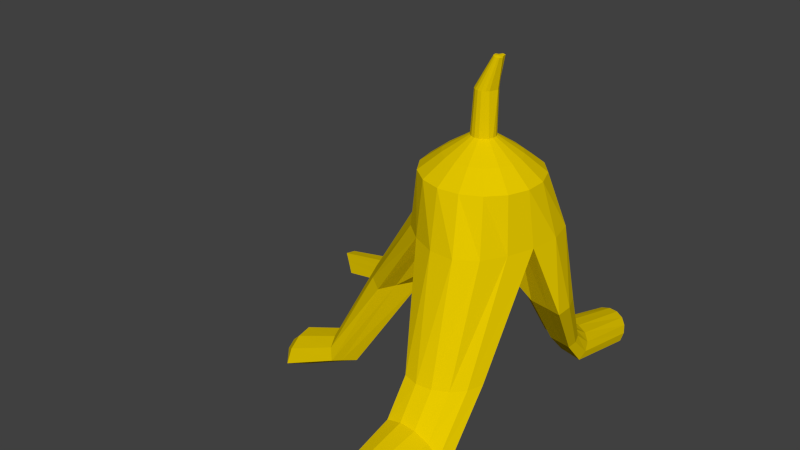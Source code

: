 # Source: Banana.blend  (saved by Blender 2.78.0; exported with 4.5.12 LTS)
import bpy
from mathutils import Matrix  # noqa: F401  (used for matrix-valued properties, if any)

bpy.ops.wm.read_factory_settings(use_empty=True)
scene = bpy.context.scene
scene.name = 'Scene'

# ---- collections
col_collection_1 = bpy.data.collections.new('Collection 1'); scene.collection.children.link(col_collection_1)

# ---- materials (node trees are filled in below, after node groups)
mat_banana = bpy.data.materials.new('Banana')
mat_banana.alpha_threshold = 0.0
mat_banana.use_transparent_shadow = False
mat_banana.diffuse_color = (0.8, 0.5869, 0.0, 1.0)
mat_banana.roughness = 0.5
mat_banana.specular_intensity = 0.0
mat_banana.line_color = (0.0, 0.0, 0.0, 1.0)
mat_material = bpy.data.materials.new('Material')
mat_material.alpha_threshold = 0.0
mat_material.use_transparent_shadow = False
mat_material.roughness = 0.5
mat_material.line_color = (0.0, 0.0, 0.0, 1.0)

# ---- material node trees

# ---- world
world_world = bpy.data.worlds.new('World'); scene.world = world_world
world_world.color = (0.05088, 0.05088, 0.05088)
world_world.use_sun_shadow = False
world_world.sun_shadow_jitter_overblur = 0.0
world_world.cycles.sampling_method = 'NONE'
world_world.cycles.sample_map_resolution = 256

# ---- meshes
me_sphere = bpy.data.meshes.new('Sphere')
me_sphere.from_pydata([(-0.5724, -9.839e-09, 0.874), (-0.8253, -0.2452, -1.332), (-0.1721, 0.06665, 1.129), (-0.5337, 0.2068, 0.874), (-0.8351, 0.3235, 0.6214), (-1.158, 0.4795, -0.1796), (-0.2691, 0.1071, -0.6156), (-0.2134, 0.1873, -0.6164), (-0.1364, 0.1243, 1.129), (-0.423, 0.3856, 0.874), (-0.6618, 0.6033, 0.6214), (-0.8962, 0.7468, -0.1922), (-0.1258, 0.2407, -0.6181), (-0.0245, 0.2636, -0.6193), (0.07838, 0.2571, -0.6176), (-0.08224, 0.1652, 1.129), (-0.2551, 0.5124, 0.874), (-0.3992, 0.8016, 0.6214), (-0.4869, 0.8995, -0.2135), (0.173, 0.2175, -0.6151), (0.2419, 0.1473, -0.614), (-0.01702, 0.1837, 1.129), (-0.05281, 0.5699, 0.874), (-0.08263, 0.8917, 0.6214), (-0.08996, 0.9708, -0.2225), (0.2735, 0.05509, -0.6151), (0.2661, -0.04606, -0.6175), (0.05049, 0.1775, 1.129), (0.1566, 0.5505, 0.874), (0.2451, 0.8613, 0.6214), (0.3065, 0.9566, -0.2099), (0.2287, -0.1456, -0.6182), (0.1675, -0.226, -0.6167), (0.1112, 0.1472, 1.129), (0.3449, 0.4568, 0.874), (0.5397, 0.7147, 0.6214), (0.7209, 0.8414, -0.1803), (0.08262, -0.2731, -0.6161), (-0.01618, -0.2782, -0.6167), (0.1311, 0.008071, 2.281), (0.1569, 0.09713, 1.129), (0.4866, 0.3013, 0.874), (0.7614, 0.4714, 0.6214), (1.018, 0.6029, -0.1628), (-0.1142, -0.2433, -0.6183), (-0.1956, -0.1782, -0.6193), (0.1814, 0.0339, 1.129), (0.5626, 0.1052, 0.874), (0.8803, 0.1646, 0.6214), (1.092, 0.2425, -0.1803), (-0.2544, -0.09141, -0.6181), (-0.2824, 0.00925, -0.6164), (0.1814, -0.0339, 1.129), (0.5626, -0.1052, 0.874), (0.8803, -0.1646, 0.6214), (0.998, -0.1603, -0.2099), (-0.847, 0.07989, -0.1956), (-0.949, 0.7697, -1.21), (0.1569, -0.09713, 1.129), (0.4866, -0.3013, 0.874), (0.7614, -0.4714, 0.6214), (0.8527, -0.5568, -0.2146), (-1.612, 1.026, -1.2), (-0.2773, -0.6748, -0.2123), (0.1112, -0.1472, 1.129), (0.3449, -0.4568, 0.874), (0.5397, -0.7147, 0.6214), (0.6675, -0.9243, -0.196), (0.05049, -0.1775, 1.129), (0.1566, -0.5505, 0.874), (0.2451, -0.8613, 0.6214), (0.3799, -1.145, -0.185), (-0.01702, -0.1837, 1.129), (-0.05281, -0.5699, 0.874), (-0.08263, -0.8917, 0.6214), (-0.01002, -1.117, -0.196), (0.7312, -0.1038, -0.2061), (0.3036, -1.246, -1.885), (-0.08224, -0.1652, 1.129), (-0.2551, -0.5124, 0.874), (-0.3992, -0.8016, 0.6214), (-0.4108, -0.9163, -0.2146), (0.37, -1.239, -1.885), (0.4297, -1.21, -1.885), (-0.1364, -0.1243, 1.129), (-0.423, -0.3856, 0.874), (-0.6618, -0.6033, 0.6214), (-0.7205, -0.6568, -0.2225), (0.4745, -1.16, -1.884), (0.4985, -1.098, -1.883), (-0.1721, -0.06665, 1.129), (-0.5337, -0.2068, 0.874), (-0.8351, -0.3235, 0.6214), (-0.9614, -0.3254, -0.2135), (-0.3755, 0.6532, -0.2109), (0.5187, 0.5268, -1.328), (-0.1845, -6.84e-09, 1.129), (-0.8955, 2.861e-08, 0.6214), (-1.151, 0.09001, -0.1922), (0.4481, 0.5067, -1.328), (-0.9028, -0.1866, -1.332), (-0.9539, -0.104, -1.332), (-0.9718, -0.008547, -1.332), (-1.399, -0.008547, -1.321), (-2.512, -0.9769, -3.08), (-2.501, -1.016, -3.131), (-1.015, -0.6272, -1.321), (-1.142, -0.8813, -1.321), (-1.428, -0.6654, -1.321), (-1.617, -0.3607, -1.321), (-1.682, -0.008547, -1.321), (-0.8979, 0.8523, -1.21), (-1.423, 1.331, -1.2), (-0.8204, 0.9108, -1.21), (-1.137, 1.547, -1.2), (-0.9669, 0.6742, -1.21), (-1.394, 0.6742, -1.2), (-1.011, 1.293, -1.2), (-3.324, 1.015, -2.235), (-1.677, 0.6742, -1.2), (-3.238, 0.8821, -2.565), (0.5917, 0.52, -1.328), (0.2087, 0.9873, -1.32), (0.6575, 0.4873, -1.328), (0.7069, 0.433, -1.328), (0.4691, 1.061, -1.32), (0.7334, 0.3646, -1.328), (0.7334, 0.2912, -1.328), (0.7387, 1.036, -1.32), (0.981, 0.9157, -1.32), (1.163, 0.7157, -1.32), (1.261, 0.4632, -1.32), (1.261, 0.1925, -1.32), (1.05, 0.2319, -1.32), (0.6977, 1.333, -2.553), (0.3912, 1.648, -2.422), (0.6528, 1.354, -2.545), (0.5547, 1.345, -2.548), (0.6029, 1.358, -2.543), (0.3043, 0.7953, -1.32), (0.2394, -1.228, -1.884), (0.9783, -1.187, -1.88), (0.8899, -1.416, -1.884), (0.1093, -1.49, -1.882), (0.7245, -1.598, -1.887), (0.4766, -3.646, -2.864), (0.4506, -3.65, -2.835), (0.5044, -1.709, -1.888), (0.4159, -3.652, -2.818), (0.3773, -3.652, -2.814), (0.2595, -1.732, -1.887), (0.7867, -1.151, -1.878), (0.02277, -1.665, -1.885), (0.3034, -2.004, -2.826), (0.3698, -2.003, -2.832), (0.4295, -2.0, -2.862), (0.4743, -1.994, -2.911), (0.4983, -1.986, -2.973), (0.2392, -2.001, -2.844), (0.9781, -1.993, -2.884), (0.8897, -2.021, -2.656), (0.1092, -2.026, -2.582), (0.7243, -2.043, -2.475), (0.5043, -2.055, -2.366), (0.2593, -2.057, -2.343), (0.7865, -1.987, -2.919), (0.02259, -2.047, -2.409), (0.4906, -3.642, -2.9), (0.34, -3.651, -2.825), (0.7695, -3.646, -2.848), (0.718, -3.662, -2.716), (0.2643, -3.665, -2.673), (0.6219, -3.675, -2.611), (0.3619, -3.813, -2.646), (0.4628, -3.813, -2.655), (0.494, -3.682, -2.547), (0.5535, -3.807, -2.7), (0.6216, -3.798, -2.775), (0.3516, -3.683, -2.534), (0.6581, -3.642, -2.869), (0.214, -3.677, -2.572), (0.6012, 1.033, -2.232), (0.553, 1.019, -2.232), (0.6512, 1.028, -2.232), (0.3895, 1.347, -2.227), (0.6961, 1.006, -2.232), (0.7299, 0.9688, -2.232), (0.5674, 1.398, -2.227), (0.748, 0.922, -2.232), (0.748, 0.8719, -2.232), (0.7516, 1.381, -2.227), (0.9171, 1.299, -2.227), (1.042, 1.162, -2.227), (1.109, 0.9894, -2.227), (1.109, 0.8045, -2.227), (0.9645, 0.8314, -2.227), (0.6456, 2.713, -2.918), (0.6093, 2.706, -2.925), (0.6061, 2.795, -2.971), (0.4862, 2.881, -2.75), (0.6399, 2.783, -2.983), (0.4548, 1.216, -2.227), (0.7315, 1.298, -2.567), (0.5691, 1.696, -2.404), (0.7496, 1.255, -2.584), (0.7496, 1.208, -2.602), (0.7532, 1.68, -2.41), (0.9188, 1.603, -2.44), (1.043, 1.476, -2.491), (1.11, 1.316, -2.554), (1.11, 1.144, -2.622), (0.9662, 1.169, -2.612), (0.4565, 1.526, -2.471), (0.7425, 2.679, -2.951), (0.6201, 2.908, -2.724), (0.7561, 2.653, -2.975), (0.7561, 2.626, -3.002), (0.7588, 2.899, -2.733), (0.8835, 2.855, -2.776), (0.9773, 2.78, -2.847), (1.028, 2.687, -2.937), (1.028, 2.587, -3.034), (0.9191, 2.601, -3.02), (0.9191, 2.672, -2.951), (0.8064, 2.823, -2.939), (0.7399, 2.875, -2.888), (0.7286, 2.823, -2.806), (0.6303, 2.829, -2.8), (0.5354, 2.81, -2.819), (-2.074, 0.8521, -2.378), (-2.336, 1.016, -2.046), (-2.053, 0.9047, -2.403), (-2.26, 1.21, -2.139), (-2.022, 0.9421, -2.441), (-2.145, 1.348, -2.281), (-2.081, 0.7912, -2.369), (-2.248, 0.7912, -2.154), (-2.094, 1.186, -2.343), (-2.363, 0.7912, -2.014), (-3.231, 0.9247, -2.591), (-3.298, 1.172, -2.328), (-3.22, 0.9549, -2.629), (-3.259, 1.283, -2.47), (-3.24, 0.8328, -2.557), (-3.294, 0.8328, -2.343), (-3.382, 1.152, -2.533), (-3.41, 1.073, -2.433), (-3.333, 0.8328, -2.202), (-3.429, 0.9616, -2.366), (-1.466, -1.015, -2.62), (-1.503, -0.9786, -2.59), (-1.527, -0.9279, -2.57), (-1.536, -0.8692, -2.563), (-1.735, -0.8692, -2.392), (-1.553, -1.249, -2.541), (-1.613, -1.405, -2.492), (-1.749, -1.273, -2.381), (-1.838, -1.086, -2.308), (-1.87, -0.8692, -2.282), (-2.519, -0.9223, -3.047), (-2.521, -0.8592, -3.036), (-2.575, -0.8592, -2.759), (-2.79, -1.024, -2.789), (-2.771, -1.167, -2.875), (-2.521, -1.268, -3.006), (-2.539, -1.436, -2.925), (-2.579, -1.293, -2.74), (-2.605, -1.092, -2.618), (-2.615, -0.8592, -2.576), (-0.1526, 0.0636, 1.792), (-0.1185, 0.1186, 1.792), (-0.06688, 0.1576, 1.792), (-0.004653, 0.1753, 1.792), (0.05977, 0.1693, 1.792), (0.1177, 0.1405, 1.792), (0.1613, 0.09268, 1.792), (0.1846, 0.03235, 1.792), (0.1564, -0.04207, 1.793), (0.1367, -0.09304, 1.793), (0.09985, -0.1334, 1.793), (0.05093, -0.1578, 1.793), (-0.003498, -0.1628, 1.793), (-0.05607, -0.1479, 1.793), (-0.09969, -0.1149, 1.793), (-0.1285, -0.06847, 1.793), (-0.1385, -0.01475, 1.793), (0.1444, 0.02994, 2.278), (0.1646, 0.04544, 2.274), (0.1848, 0.1091, 2.27), (0.2282, 0.105, 2.262), (0.2368, 0.03864, 2.261), (0.1972, -0.02307, 2.282), (0.2539, 0.01963, 2.258), (0.263, -0.00435, 2.257), (0.252, -0.03393, 2.259), (0.2443, -0.05419, 2.26), (0.2299, -0.07025, 2.263), (0.2107, -0.07993, 2.266), (0.1895, -0.08194, 2.27), (0.1689, -0.07599, 2.274), (0.1518, -0.0629, 2.277), (0.1406, -0.04443, 2.279), (0.1367, -0.02307, 2.28)], [], [(113, 111, 231, 233), (57, 115, 235, 229), (5, 4, 10, 11), (4, 3, 9, 10), (3, 2, 8, 9), (45, 44, 1, 100), (50, 45, 100, 101), (11, 10, 17, 18), (10, 9, 16, 17), (9, 8, 15, 16), (14, 13, 95, 121), (12, 7, 111, 113), (18, 17, 23, 24), (17, 16, 22, 23), (16, 15, 21, 22), (51, 50, 101, 102), (32, 31, 88, 83), (24, 23, 29, 30), (23, 22, 28, 29), (22, 21, 27, 28), (38, 37, 82, 77), (49, 55, 132, 131), (30, 29, 35, 36), (29, 28, 34, 35), (28, 27, 33, 34), (6, 7, 12, 13, 14, 19, 20, 25, 26, 31, 32, 37, 38, 44, 45, 50, 51), (81, 63, 143, 152), (36, 35, 42, 43), (35, 34, 41, 42), (34, 33, 40, 41), (63, 81, 107, 106), (6, 51, 115, 57), (43, 42, 48, 49), (42, 41, 47, 48), (41, 40, 46, 47), (76, 55, 141, 151), (98, 56, 103, 110), (49, 48, 54, 55), (48, 47, 53, 54), (47, 46, 52, 53), (55, 61, 142, 141), (61, 67, 144, 142), (55, 54, 60, 61), (54, 53, 59, 60), (53, 52, 58, 59), (67, 71, 147, 144), (71, 75, 150, 147), (61, 60, 66, 67), (60, 59, 65, 66), (59, 58, 64, 65), (43, 49, 131, 130), (36, 43, 130, 129), (67, 66, 70, 71), (66, 65, 69, 70), (65, 64, 68, 69), (81, 87, 108, 107), (76, 26, 127, 133), (71, 70, 74, 75), (70, 69, 73, 74), (69, 68, 72, 73), (25, 20, 124, 126), (13, 12, 99, 95), (75, 74, 80, 81), (74, 73, 79, 80), (73, 72, 78, 79), (56, 98, 119, 116), (20, 19, 123, 124), (81, 80, 86, 87), (80, 79, 85, 86), (79, 78, 84, 85), (18, 94, 117, 114), (98, 5, 62, 119), (87, 86, 92, 93), (86, 85, 91, 92), (85, 84, 90, 91), (93, 92, 97, 98), (56, 51, 102, 103), (116, 119, 238, 236), (114, 117, 237, 234), (98, 97, 4, 5), (97, 0, 3, 4), (0, 96, 2, 3), (90, 84, 283, 284), (44, 63, 106, 1), (84, 78, 282, 283), (100, 1, 249, 250), (78, 72, 281, 282), (109, 110, 258, 257), (72, 68, 280, 281), (103, 102, 252, 253), (68, 64, 279, 280), (110, 103, 253, 258), (64, 58, 278, 279), (1, 106, 254, 249), (58, 52, 277, 278), (94, 12, 113, 117), (52, 46, 276, 277), (12, 94, 139, 99), (46, 40, 275, 276), (30, 36, 129, 128), (40, 33, 274, 275), (75, 81, 152, 150), (2, 96, 285, 269), (87, 93, 109, 108), (33, 27, 273, 274), (24, 30, 128, 125), (27, 21, 272, 273), (18, 24, 125, 122), (21, 15, 271, 272), (26, 76, 151, 89), (15, 8, 270, 271), (93, 98, 110, 109), (8, 2, 269, 270), (108, 109, 257, 256), (119, 62, 230, 238), (117, 113, 233, 237), (92, 91, 0, 97), (91, 90, 96, 0), (96, 90, 284, 285), (51, 56, 116, 115), (7, 6, 57, 111), (11, 18, 114, 112), (5, 11, 112, 62), (122, 125, 187, 184), (132, 133, 195, 194), (121, 95, 181, 183), (99, 139, 201, 182), (126, 124, 186, 188), (127, 126, 188, 189), (133, 127, 189, 195), (129, 130, 192, 191), (131, 132, 194, 193), (123, 121, 183, 185), (95, 99, 182, 181), (125, 128, 190, 187), (26, 25, 126, 127), (55, 76, 133, 132), (94, 18, 122, 139), (19, 14, 121, 123), (83, 88, 156, 155), (77, 82, 154, 153), (152, 143, 161, 166), (151, 141, 159, 165), (141, 142, 160, 159), (142, 144, 162, 160), (144, 147, 163, 162), (147, 150, 164, 163), (150, 152, 166, 164), (89, 151, 165, 157), (37, 32, 83, 82), (44, 38, 77, 140), (31, 26, 89, 88), (63, 44, 140, 143), (155, 156, 145, 146), (153, 154, 148, 149), (166, 161, 171, 180), (165, 159, 169, 179), (159, 160, 170, 169), (160, 162, 172, 170), (162, 163, 175, 172), (163, 164, 178, 175), (164, 166, 180, 178), (157, 165, 179, 167), (82, 83, 155, 154), (140, 77, 153, 158), (88, 89, 157, 156), (143, 140, 158, 161), (177, 176, 146, 145), (179, 177, 145, 167), (173, 171, 168, 149), (178, 180, 171, 173), (172, 175, 174, 176), (175, 178, 173, 174), (169, 170, 177, 179), (170, 172, 176, 177), (176, 174, 148, 146), (174, 173, 149, 148), (154, 155, 146, 148), (158, 153, 149, 168), (156, 157, 167, 145), (161, 158, 168, 171), (201, 184, 135, 212), (186, 185, 134, 202), (190, 191, 207, 206), (192, 193, 209, 208), (184, 187, 203, 135), (194, 195, 211, 210), (183, 181, 138, 136), (182, 201, 212, 137), (188, 186, 202, 204), (189, 188, 204, 205), (195, 189, 205, 211), (191, 192, 208, 207), (130, 131, 193, 192), (128, 129, 191, 190), (124, 123, 185, 186), (139, 122, 184, 201), (204, 202, 213, 215), (205, 204, 215, 216), (211, 205, 216, 222), (207, 208, 219, 218), (209, 210, 221, 220), (134, 136, 198, 200), (138, 137, 197, 196), (203, 206, 217, 214), (212, 135, 199, 228), (202, 134, 200, 213), (206, 207, 218, 217), (208, 209, 220, 219), (187, 190, 206, 203), (181, 182, 137, 138), (185, 183, 136, 134), (193, 194, 210, 209), (225, 224, 213, 200), (226, 225, 200, 198), (219, 220, 223, 224), (220, 221, 222, 223), (218, 219, 224, 225), (214, 217, 226, 227), (217, 218, 225, 226), (199, 214, 227, 228), (228, 227, 196, 197), (224, 223, 215, 213), (227, 226, 198, 196), (223, 222, 216, 215), (137, 212, 228, 197), (136, 138, 196, 198), (210, 211, 222, 221), (135, 203, 214, 199), (233, 231, 239, 241), (229, 235, 243, 120), (236, 238, 247, 244), (234, 237, 245, 242), (238, 230, 118, 247), (237, 233, 241, 245), (115, 116, 236, 235), (111, 57, 229, 231), (112, 114, 234, 232), (62, 112, 232, 230), (246, 245, 241, 239), (247, 118, 248, 244), (244, 248, 120, 243), (248, 246, 239, 120), (240, 242, 245, 246), (118, 240, 246, 248), (235, 236, 244, 243), (231, 229, 120, 239), (232, 234, 242, 240), (230, 232, 240, 118), (250, 249, 105, 104), (257, 258, 268, 267), (253, 252, 260, 261), (258, 253, 261, 268), (249, 254, 264, 105), (256, 257, 267, 266), (101, 100, 250, 251), (102, 101, 251, 252), (106, 107, 255, 254), (107, 108, 256, 255), (262, 261, 260, 259), (267, 268, 261, 262), (265, 266, 263, 264), (266, 267, 262, 263), (264, 263, 104, 105), (263, 262, 259, 104), (251, 250, 104, 259), (252, 251, 259, 260), (254, 255, 265, 264), (255, 256, 266, 265), (280, 279, 296, 297), (270, 269, 39, 286), (282, 281, 298, 299), (272, 271, 287, 288), (284, 283, 300, 301), (274, 273, 289, 290), (275, 274, 290, 292), (277, 276, 293, 294), (269, 285, 302, 39), (279, 278, 295, 296), (281, 280, 297, 298), (271, 270, 286, 287), (283, 282, 299, 300), (273, 272, 288, 289), (285, 284, 301, 302), (276, 275, 292, 293), (278, 277, 294, 295), (302, 291, 39), (39, 291, 286), (286, 291, 287), (287, 291, 288), (288, 291, 289), (289, 291, 290), (290, 291, 292), (292, 291, 293), (293, 291, 294), (294, 291, 295), (295, 291, 296), (296, 291, 297), (297, 291, 298), (298, 291, 299), (299, 291, 300), (300, 291, 301), (301, 291, 302)])
_uv = me_sphere.uv_layers.new(name='UVMap')
_uv.uv.foreach_set('vector', [0.471, 0.6258, 0.4699, 0.6177, 0.5675, 0.5452, 0.5705, 0.5495, 0.4663, 0.6109, 0.4606, 0.6063, 0.5595, 0.5388, 0.5636, 0.5415, 0.7026, 0.1941, 0.6776, 0.1474, 0.7035, 0.1457, 0.7321, 0.1855, 0.6776, 0.1474, 0.6742, 0.1151, 0.6908, 0.114, 0.7035, 0.1457, 0.6742, 0.1151, 0.672, 0.07736, 0.6773, 0.07699, 0.6908, 0.114, 0.08937, 0.557, 0.09797, 0.5551, 0.06929, 0.6349, 0.06124, 0.6367, 0.08116, 0.5568, 0.08937, 0.557, 0.06124, 0.6367, 0.05378, 0.6363, 0.7321, 0.1855, 0.7035, 0.1457, 0.7282, 0.134, 0.7612, 0.1615, 0.7035, 0.1457, 0.6908, 0.114, 0.7066, 0.1065, 0.7282, 0.134, 0.6908, 0.114, 0.6773, 0.07699, 0.6824, 0.07458, 0.7066, 0.1065, 0.3696, 0.6667, 0.3738, 0.6588, 0.4032, 0.7208, 0.4002, 0.7264, 0.3758, 0.65, 0.3753, 0.6413, 0.4699, 0.6177, 0.471, 0.6258, 0.7673, 0.9263, 0.7235, 0.9573, 0.6994, 0.9493, 0.7381, 0.9133, 0.7282, 0.134, 0.7066, 0.1065, 0.7194, 0.09374, 0.7482, 0.114, 0.7066, 0.1065, 0.6824, 0.07458, 0.6865, 0.07046, 0.7194, 0.09374, 0.07433, 0.5545, 0.08116, 0.5568, 0.05378, 0.6363, 0.04793, 0.6339, 0.8568, 0.7813, 0.8514, 0.7856, 0.8045, 0.6549, 0.808, 0.6524, 0.7381, 0.9133, 0.6994, 0.9493, 0.6761, 0.9337, 0.709, 0.8963, 0.7482, 0.114, 0.7194, 0.09374, 0.7275, 0.07733, 0.7609, 0.08829, 0.7194, 0.09374, 0.6865, 0.07046, 0.6891, 0.06517, 0.7275, 0.07733, 0.6452, 0.6988, 0.637, 0.6983, 0.6303, 0.5583, 0.6358, 0.5586, 0.09244, 0.3451, 0.09573, 0.3093, 0.1922, 0.3473, 0.1915, 0.3696, 0.709, 0.8963, 0.6761, 0.9337, 0.6567, 0.9126, 0.6792, 0.8735, 0.7609, 0.08829, 0.7275, 0.07733, 0.7298, 0.05955, 0.7646, 0.06046, 0.7275, 0.07733, 0.6891, 0.06517, 0.6899, 0.05944, 0.7298, 0.05955, 0.372, 0.6342, 0.3753, 0.6413, 0.3758, 0.65, 0.3738, 0.6588, 0.3696, 0.6667, 0.3635, 0.6729, 0.3564, 0.676, 0.3492, 0.6755, 0.343, 0.6716, 0.3378, 0.6653, 0.3346, 0.6578, 0.3345, 0.6495, 0.3377, 0.6415, 0.3436, 0.6349, 0.3508, 0.6307, 0.3585, 0.6289, 0.3661, 0.6299, 0.7673, 0.7645, 0.7505, 0.7765, 0.6863, 0.6285, 0.6981, 0.6195, 0.8103, 0.06839, 0.7646, 0.06046, 0.7587, 0.03422, 0.8074, 0.03639, 0.7646, 0.06046, 0.7298, 0.05955, 0.7261, 0.04278, 0.7587, 0.03422, 0.7298, 0.05955, 0.6899, 0.05944, 0.6887, 0.05403, 0.7261, 0.04278, 0.9779, 0.5285, 1.0, 0.537, 0.9832, 0.6308, 0.9603, 0.6222, 0.372, 0.6342, 0.3661, 0.6299, 0.4606, 0.6063, 0.4663, 0.6109, 0.08979, 0.3726, 0.02115, 0.3535, 0.02228, 0.3316, 0.09244, 0.3451, 0.7587, 0.03422, 0.7261, 0.04278, 0.7167, 0.02929, 0.744, 0.01312, 0.7261, 0.04278, 0.6887, 0.05403, 0.6857, 0.04968, 0.7167, 0.02929, 0.9332, 0.142, 0.9566, 0.1446, 0.9536, 0.313, 0.9369, 0.3115, 0.0009258, 0.569, 0.02187, 0.5543, 0.01904, 0.6546, 0.0, 0.6688, 0.09244, 0.3451, 0.02228, 0.3316, 0.0231, 0.3045, 0.09573, 0.3093, 0.744, 0.01312, 0.7167, 0.02929, 0.703, 0.0209, 0.7226, 0.0, 0.7167, 0.02929, 0.6857, 0.04968, 0.6813, 0.04698, 0.703, 0.0209, 0.09573, 0.3093, 0.09668, 0.2726, 0.2441, 0.2052, 0.2434, 0.2266, 0.09668, 0.2726, 0.0954, 0.2371, 0.2443, 0.1855, 0.2441, 0.2052, 0.09573, 0.3093, 0.0231, 0.3045, 0.0235, 0.2759, 0.09668, 0.2726, 0.0231, 0.3045, 0.0, 0.3001, 0.0002528, 0.2818, 0.0235, 0.2759, 0.703, 0.0209, 0.6813, 0.04698, 0.6761, 0.04629, 0.6869, 0.01875, 0.0954, 0.2371, 0.0941, 0.2108, 0.244, 0.1702, 0.2443, 0.1855, 0.6287, 0.2211, 0.5955, 0.2197, 0.6142, 0.07167, 0.6341, 0.07416, 0.09668, 0.2726, 0.0235, 0.2759, 0.02341, 0.2496, 0.0954, 0.2371, 0.6538, 0.3143, 0.6297, 0.3392, 0.6214, 0.3303, 0.6408, 0.3004, 0.6297, 0.3392, 0.6002, 0.3658, 0.5976, 0.3629, 0.6214, 0.3303, 0.08979, 0.3726, 0.09244, 0.3451, 0.1915, 0.3696, 0.1906, 0.3876, 0.6792, 0.8735, 0.6602, 0.8479, 0.702, 0.7921, 0.7124, 0.8116, 0.0954, 0.2371, 0.02341, 0.2496, 0.02286, 0.2292, 0.0941, 0.2108, 0.6408, 0.3004, 0.6214, 0.3303, 0.6078, 0.3244, 0.6195, 0.2911, 0.6214, 0.3303, 0.5976, 0.3629, 0.5932, 0.361, 0.6078, 0.3244, 0.5573, 0.2267, 0.5256, 0.238, 0.4553, 0.1575, 0.484, 0.1478, 0.1806, 0.5554, 0.2255, 0.5732, 0.195, 0.6354, 0.1673, 0.6342, 0.6287, 0.2211, 0.6195, 0.2911, 0.5928, 0.2878, 0.5955, 0.2197, 0.6195, 0.2911, 0.6078, 0.3244, 0.5907, 0.3223, 0.5928, 0.2878, 0.6078, 0.3244, 0.5932, 0.361, 0.5877, 0.3603, 0.5907, 0.3223, 0.9127, 0.4383, 0.9193, 0.4434, 0.8825, 0.5113, 0.8776, 0.5075, 0.3738, 0.6588, 0.3758, 0.65, 0.4044, 0.7146, 0.4032, 0.7208, 0.5955, 0.2197, 0.5928, 0.2878, 0.5644, 0.2908, 0.5573, 0.2267, 0.5928, 0.2878, 0.5907, 0.3223, 0.5725, 0.3242, 0.5644, 0.2908, 0.5907, 0.3223, 0.5877, 0.3603, 0.5818, 0.361, 0.5725, 0.3242, 0.3721, 0.5815, 0.3835, 0.5577, 0.4855, 0.5499, 0.4754, 0.5724, 0.9193, 0.4434, 0.9255, 0.4465, 0.8872, 0.5137, 0.8825, 0.5113, 0.5573, 0.2267, 0.5644, 0.2908, 0.538, 0.2997, 0.5256, 0.238, 0.5644, 0.2908, 0.5725, 0.3242, 0.5557, 0.3299, 0.538, 0.2997, 0.5725, 0.3242, 0.5818, 0.361, 0.5764, 0.3628, 0.5557, 0.3299, 0.8148, 0.118, 0.8329, 0.1103, 0.8294, 0.1951, 0.8103, 0.2038, 0.912, 0.8477, 0.8999, 0.8161, 0.9434, 0.7451, 0.9508, 0.7744, 0.9508, 0.9056, 0.8891, 0.9247, 0.875, 0.9028, 0.9321, 0.8801, 0.538, 0.2997, 0.5557, 0.3299, 0.5424, 0.3386, 0.5173, 0.3134, 0.5557, 0.3299, 0.5764, 0.3628, 0.5721, 0.3656, 0.5424, 0.3386, 0.9321, 0.8801, 0.875, 0.9028, 0.8637, 0.8766, 0.912, 0.8477, 0.02187, 0.5543, 0.07433, 0.5545, 0.04793, 0.6339, 0.01904, 0.6546, 0.1392, 0.5872, 0.1477, 0.6094, 0.1272, 0.694, 0.1156, 0.6905, 0.8103, 0.2038, 0.8294, 0.1951, 0.8655, 0.3241, 0.8508, 0.3249, 0.912, 0.8477, 0.8637, 0.8766, 0.8568, 0.8496, 0.8999, 0.8161, 0.6538, 0.1391, 0.659, 0.1098, 0.6742, 0.1151, 0.6776, 0.1474, 0.659, 0.1098, 0.6671, 0.07563, 0.672, 0.07736, 0.6742, 0.1151, 0.9081, 0.05685, 0.9133, 0.05569, 0.9133, 0.1069, 0.9091, 0.1078, 0.8254, 0.05015, 0.8103, 0.0, 0.8983, 0.01027, 0.8983, 0.04388, 0.5764, 0.3628, 0.5818, 0.361, 0.5905, 0.4081, 0.5861, 0.4096, 0.06124, 0.6367, 0.06929, 0.6349, 0.09797, 0.7738, 0.09294, 0.7725, 0.5818, 0.361, 0.5877, 0.3603, 0.5952, 0.4076, 0.5905, 0.4081, 0.6339, 0.7255, 0.6538, 0.7017, 0.6538, 0.8006, 0.6429, 0.8163, 0.5877, 0.3603, 0.5932, 0.361, 0.5997, 0.4081, 0.5952, 0.4076, 0.01904, 0.6546, 0.04793, 0.6339, 0.0847, 0.7686, 0.06683, 0.768, 0.09847, 0.8572, 0.09864, 0.8614, 0.04083, 0.8621, 0.0407, 0.8587, 0.0, 0.6688, 0.01904, 0.6546, 0.06683, 0.768, 0.05485, 0.768, 0.09864, 0.8614, 0.09873, 0.8668, 0.04091, 0.8665, 0.04083, 0.8621, 0.9255, 0.6101, 0.9603, 0.6222, 0.9849, 0.7439, 0.9621, 0.7426, 0.09873, 0.8668, 0.09873, 0.8727, 0.04091, 0.8712, 0.04091, 0.8665, 0.8329, 0.1103, 0.8877, 0.1084, 0.8588, 0.1824, 0.8294, 0.1951, 0.09873, 0.8727, 0.09864, 0.8783, 0.04096, 0.8781, 0.04091, 0.8712, 0.2608, 0.5662, 0.3144, 0.5543, 0.257, 0.6517, 0.2326, 0.641, 0.09864, 0.8783, 0.09847, 0.8828, 0.0408, 0.8824, 0.04096, 0.8781, 0.709, 0.8963, 0.6792, 0.8735, 0.7124, 0.8116, 0.7283, 0.8289, 0.6538, 0.8943, 0.6484, 0.8934, 0.643, 0.8493, 0.6482, 0.8502, 0.5955, 0.2197, 0.5573, 0.2267, 0.5929, 0.07406, 0.6142, 0.07167, 0.8965, 0.05655, 0.9022, 0.05715, 0.9044, 0.108, 0.8975, 0.1083, 0.5256, 0.238, 0.4981, 0.2547, 0.4327, 0.1724, 0.4553, 0.1575, 0.6484, 0.8934, 0.6425, 0.8938, 0.6374, 0.8497, 0.643, 0.8493, 0.7381, 0.9133, 0.709, 0.8963, 0.7283, 0.8289, 0.7475, 0.8417, 0.6425, 0.8938, 0.637, 0.8956, 0.6321, 0.8514, 0.6374, 0.8497, 0.7673, 0.9263, 0.7381, 0.9133, 0.7475, 0.8417, 0.7673, 0.8483, 0.637, 0.8956, 0.6326, 0.8984, 0.628, 0.8541, 0.6321, 0.8514, 0.8877, 0.1673, 0.9332, 0.142, 0.9369, 0.3115, 0.9117, 0.3097, 0.8886, 0.05308, 0.8918, 0.05513, 0.8929, 0.107, 0.8899, 0.105, 0.4981, 0.2547, 0.4732, 0.2768, 0.4193, 0.1905, 0.4327, 0.1724, 0.8918, 0.05513, 0.8965, 0.05655, 0.8975, 0.1083, 0.8929, 0.107, 0.4553, 0.1575, 0.4327, 0.1724, 0.4202, 0.0649, 0.4312, 0.05052, 0.7293, 0.2615, 0.7552, 0.2706, 0.753, 0.3416, 0.736, 0.334, 0.8294, 0.1951, 0.8588, 0.1824, 0.8877, 0.3234, 0.8655, 0.3241, 0.5173, 0.3134, 0.5424, 0.3386, 0.5346, 0.3492, 0.505, 0.33, 0.5424, 0.3386, 0.5721, 0.3656, 0.5696, 0.369, 0.5346, 0.3492, 0.9022, 0.05715, 0.9081, 0.05685, 0.9091, 0.1078, 0.9044, 0.108, 0.3661, 0.6299, 0.3721, 0.5815, 0.4754, 0.5724, 0.4606, 0.6063, 0.3753, 0.6413, 0.372, 0.6342, 0.4663, 0.6109, 0.4699, 0.6177, 0.7321, 0.1855, 0.7612, 0.1615, 0.8103, 0.256, 0.7834, 0.2687, 0.7026, 0.1941, 0.7321, 0.1855, 0.7834, 0.2687, 0.7552, 0.2706, 0.7894, 0.792, 0.8112, 0.8001, 0.8137, 0.8645, 0.7987, 0.8589, 0.1489, 0.6336, 0.1673, 0.6342, 0.1882, 0.7184, 0.1756, 0.718, 0.4002, 0.7264, 0.4032, 0.7208, 0.4738, 0.7572, 0.4717, 0.761, 0.2326, 0.641, 0.257, 0.6517, 0.2421, 0.7364, 0.2255, 0.7292, 0.8776, 0.5075, 0.8825, 0.5113, 0.8637, 0.5965, 0.8603, 0.5939, 0.8732, 0.5029, 0.8776, 0.5075, 0.8603, 0.5939, 0.8573, 0.5908, 0.1673, 0.6342, 0.195, 0.6354, 0.2071, 0.7193, 0.1882, 0.7184, 0.7124, 0.8116, 0.702, 0.7921, 0.7469, 0.7795, 0.754, 0.7927, 0.1915, 0.3696, 0.1922, 0.3473, 0.269, 0.3946, 0.2685, 0.4098, 0.3957, 0.7305, 0.4002, 0.7264, 0.4717, 0.761, 0.4686, 0.7638, 0.4032, 0.7208, 0.4044, 0.7146, 0.4746, 0.7529, 0.4738, 0.7572, 0.8112, 0.8001, 0.8348, 0.8008, 0.8297, 0.8649, 0.8137, 0.8645, 0.9068, 0.4319, 0.9127, 0.4383, 0.8776, 0.5075, 0.8732, 0.5029, 0.1573, 0.5543, 0.1806, 0.5554, 0.1673, 0.6342, 0.1489, 0.6336, 0.3144, 0.5543, 0.3345, 0.5643, 0.273, 0.6591, 0.257, 0.6517, 0.3635, 0.6729, 0.3696, 0.6667, 0.4002, 0.7264, 0.3957, 0.7305, 0.808, 0.6524, 0.8045, 0.6549, 0.7726, 0.5531, 0.7774, 0.5557, 0.6358, 0.5586, 0.6303, 0.5583, 0.6427, 0.4533, 0.648, 0.4542, 0.6981, 0.6195, 0.6863, 0.6285, 0.6743, 0.5585, 0.6881, 0.5684, 0.9369, 0.3115, 0.9536, 0.313, 0.9566, 0.4248, 0.94, 0.4275, 0.2434, 0.2266, 0.2441, 0.2052, 0.3127, 0.1565, 0.3327, 0.1616, 0.2441, 0.2052, 0.2443, 0.1855, 0.2965, 0.1498, 0.3127, 0.1565, 0.65, 0.08118, 0.6341, 0.07416, 0.6369, 0.02289, 0.6538, 0.01716, 0.6341, 0.07416, 0.6142, 0.07167, 0.6167, 0.02308, 0.6369, 0.02289, 0.6142, 0.07167, 0.5929, 0.07406, 0.5961, 0.01769, 0.6167, 0.02308, 0.9117, 0.3097, 0.9369, 0.3115, 0.94, 0.4275, 0.9152, 0.4319, 0.637, 0.6983, 0.6305, 0.7003, 0.6257, 0.5596, 0.6303, 0.5583, 0.6538, 0.7017, 0.6452, 0.6988, 0.6358, 0.5586, 0.6413, 0.5602, 0.8514, 0.7856, 0.8458, 0.792, 0.8011, 0.659, 0.8045, 0.6549, 0.7505, 0.7765, 0.6971, 0.7795, 0.668, 0.6417, 0.6863, 0.6285, 0.7774, 0.5557, 0.7726, 0.5531, 0.8518, 0.4333, 0.8546, 0.4349, 0.6127, 0.8389, 0.6136, 0.8446, 0.4922, 0.8558, 0.4917, 0.8525, 0.6881, 0.5684, 0.6743, 0.5585, 0.7593, 0.443, 0.7673, 0.4487, 0.6224, 0.8797, 0.6221, 0.8966, 0.4971, 0.886, 0.4973, 0.8762, 0.3327, 0.1616, 0.3127, 0.1565, 0.3214, 0.01665, 0.3331, 0.01962, 0.3127, 0.1565, 0.2965, 0.1498, 0.312, 0.01274, 0.3214, 0.01665, 0.4554, 0.8332, 0.4509, 0.8528, 0.3345, 0.8582, 0.3371, 0.8469, 0.4509, 0.8528, 0.4509, 0.8741, 0.3345, 0.8706, 0.3345, 0.8582, 0.4509, 0.8741, 0.4554, 0.8944, 0.3371, 0.8824, 0.3345, 0.8706, 0.6224, 0.8543, 0.6224, 0.8797, 0.4973, 0.8762, 0.4973, 0.8614, 0.6303, 0.5583, 0.6257, 0.5596, 0.6384, 0.4511, 0.6427, 0.4533, 0.6413, 0.5602, 0.6358, 0.5586, 0.648, 0.4542, 0.6538, 0.4538, 0.8045, 0.6549, 0.8011, 0.659, 0.7673, 0.5506, 0.7726, 0.5531, 0.6863, 0.6285, 0.668, 0.6417, 0.6538, 0.5433, 0.6743, 0.5585, 0.4812, 0.8746, 0.4766, 0.8695, 0.4934, 0.8586, 0.4952, 0.8605, 0.4973, 0.8762, 0.4812, 0.8746, 0.4952, 0.8605, 0.4973, 0.8614, 0.7672, 0.4319, 0.7593, 0.443, 0.7474, 0.4341, 0.7473, 0.4335, 0.4571, 0.8446, 0.4621, 0.8332, 0.4677, 0.837, 0.4711, 0.8495, 0.4571, 0.8664, 0.4554, 0.8562, 0.4698, 0.8577, 0.4711, 0.8649, 0.4554, 0.8562, 0.4571, 0.8446, 0.4711, 0.8495, 0.4698, 0.8577, 0.3331, 0.01962, 0.3214, 0.01665, 0.3266, 0.002769, 0.3345, 0.01676, 0.3214, 0.01665, 0.312, 0.01274, 0.3199, 0.0, 0.3266, 0.002769, 0.4766, 0.8695, 0.4733, 0.8621, 0.4922, 0.8558, 0.4934, 0.8586, 0.4733, 0.8621, 0.4719, 0.8535, 0.4917, 0.8525, 0.4922, 0.8558, 0.7813, 0.558, 0.7774, 0.5557, 0.8546, 0.4349, 0.8568, 0.4362, 0.6132, 0.8332, 0.6127, 0.8389, 0.4917, 0.8525, 0.4919, 0.8491, 0.7726, 0.5531, 0.7673, 0.5506, 0.8487, 0.4319, 0.8518, 0.4333, 0.6743, 0.5585, 0.6538, 0.5433, 0.7474, 0.4341, 0.7593, 0.443, 0.2421, 0.7364, 0.2531, 0.7415, 0.2654, 0.7698, 0.253, 0.7683, 0.8637, 0.5965, 0.8669, 0.5981, 0.8686, 0.6369, 0.8647, 0.6362, 0.8297, 0.8649, 0.8448, 0.8603, 0.8415, 0.8923, 0.8266, 0.8952, 0.2679, 0.4221, 0.2685, 0.4098, 0.2962, 0.4371, 0.2901, 0.4484, 0.7987, 0.8589, 0.8137, 0.8645, 0.8105, 0.8944, 0.7955, 0.8899, 0.1756, 0.718, 0.1882, 0.7184, 0.1943, 0.7607, 0.1818, 0.7609, 0.4717, 0.761, 0.4738, 0.7572, 0.5089, 0.7726, 0.5069, 0.7764, 0.2255, 0.7292, 0.2421, 0.7364, 0.253, 0.7683, 0.2342, 0.7666, 0.8603, 0.5939, 0.8637, 0.5965, 0.8647, 0.6362, 0.8606, 0.6348, 0.8573, 0.5908, 0.8603, 0.5939, 0.8606, 0.6348, 0.8568, 0.6329, 0.1882, 0.7184, 0.2071, 0.7193, 0.2131, 0.7608, 0.1943, 0.7607, 0.8448, 0.8603, 0.8568, 0.8511, 0.8532, 0.886, 0.8415, 0.8923, 0.1906, 0.3876, 0.1915, 0.3696, 0.2685, 0.4098, 0.2679, 0.4221, 0.8348, 0.8008, 0.8568, 0.794, 0.8448, 0.8603, 0.8297, 0.8649, 0.8825, 0.5113, 0.8872, 0.5137, 0.8669, 0.5981, 0.8637, 0.5965, 0.257, 0.6517, 0.273, 0.6591, 0.2531, 0.7415, 0.2421, 0.7364, 0.8606, 0.6348, 0.8647, 0.6362, 0.9255, 0.745, 0.9222, 0.7451, 0.8568, 0.6329, 0.8606, 0.6348, 0.9222, 0.7451, 0.9191, 0.7448, 0.1943, 0.7607, 0.2131, 0.7608, 0.2255, 0.8831, 0.2115, 0.8839, 0.8415, 0.8923, 0.8532, 0.886, 0.8345, 0.999, 0.8259, 1.001, 0.2962, 0.4371, 0.3026, 0.4231, 0.3345, 0.54, 0.3258, 0.5482, 0.5043, 0.7794, 0.5069, 0.7764, 0.6224, 0.8266, 0.6209, 0.829, 0.5089, 0.7726, 0.51, 0.7684, 0.6144, 0.8232, 0.6132, 0.8262, 0.8105, 0.8944, 0.8266, 0.8952, 0.8149, 1.001, 0.8028, 1.0, 0.253, 0.7683, 0.2654, 0.7698, 0.3345, 0.8569, 0.3252, 0.859, 0.5015, 0.7811, 0.5043, 0.7794, 0.6209, 0.829, 0.609, 0.8332, 0.8266, 0.8952, 0.8415, 0.8923, 0.8259, 1.001, 0.8149, 1.001, 0.2901, 0.4484, 0.2962, 0.4371, 0.3258, 0.5482, 0.3176, 0.5543, 0.8137, 0.8645, 0.8297, 0.8649, 0.8266, 0.8952, 0.8105, 0.8944, 0.4738, 0.7572, 0.4746, 0.7529, 0.51, 0.7684, 0.5089, 0.7726, 0.4686, 0.7638, 0.4717, 0.761, 0.5069, 0.7764, 0.5043, 0.7794, 0.2685, 0.4098, 0.269, 0.3946, 0.3026, 0.4231, 0.2962, 0.4371, 0.8738, 0.08744, 0.8754, 0.07906, 0.8844, 0.07587, 0.888, 0.08693, 0.6269, 0.7044, 0.6339, 0.7017, 0.6328, 0.7106, 0.6339, 0.7134, 0.8625, 0.06814, 0.8687, 0.05773, 0.8756, 0.06383, 0.8754, 0.07906, 0.8687, 0.05773, 0.8781, 0.05015, 0.8823, 0.05846, 0.8756, 0.06383, 0.8603, 0.07997, 0.8625, 0.06814, 0.8754, 0.07906, 0.8738, 0.08744, 0.8687, 0.1015, 0.8625, 0.09162, 0.8712, 0.08784, 0.8756, 0.09486, 0.8625, 0.09162, 0.8603, 0.07997, 0.8738, 0.08744, 0.8712, 0.08784, 0.8781, 0.1083, 0.8687, 0.1015, 0.8756, 0.09486, 0.8823, 0.09969, 0.8823, 0.09969, 0.8756, 0.09486, 0.8861, 0.08492, 0.8886, 0.08677, 0.8754, 0.07906, 0.8756, 0.06383, 0.8861, 0.07305, 0.8844, 0.07587, 0.1303, 0.8828, 0.1299, 0.887, 0.1303, 0.8957, 0.1224, 0.8943, 0.8756, 0.06383, 0.8823, 0.05846, 0.8886, 0.07099, 0.8861, 0.07305, 0.2342, 0.7666, 0.253, 0.7683, 0.3252, 0.859, 0.3112, 0.8625, 0.0, 0.8872, 0.0003132, 0.8851, 0.1224, 0.8943, 0.1303, 0.8957, 0.1818, 0.7609, 0.1943, 0.7607, 0.2115, 0.8839, 0.2022, 0.8847, 0.7955, 0.8899, 0.8105, 0.8944, 0.8028, 1.0, 0.7914, 0.9979, 0.5705, 0.5495, 0.5675, 0.5452, 0.6191, 0.4553, 0.6224, 0.4578, 0.5636, 0.5415, 0.5595, 0.5388, 0.6119, 0.4511, 0.6154, 0.453, 0.1156, 0.6905, 0.1272, 0.694, 0.1477, 0.7769, 0.1383, 0.7793, 0.8508, 0.3249, 0.8655, 0.3241, 0.8384, 0.4319, 0.8309, 0.4193, 0.736, 0.334, 0.753, 0.3416, 0.7156, 0.4191, 0.7021, 0.4119, 0.8655, 0.3241, 0.8877, 0.3234, 0.8605, 0.4239, 0.8384, 0.4319, 0.1258, 0.5543, 0.1392, 0.5872, 0.1156, 0.6905, 0.09797, 0.6857, 0.4699, 0.6177, 0.4663, 0.6109, 0.5636, 0.5415, 0.5675, 0.5452, 0.7834, 0.2687, 0.8103, 0.256, 0.7917, 0.3453, 0.7725, 0.3456, 0.7552, 0.2706, 0.7834, 0.2687, 0.7725, 0.3456, 0.753, 0.3416, 0.2428, 0.8848, 0.2359, 0.8757, 0.254, 0.8625, 0.2566, 0.866, 0.2645, 0.9006, 0.2488, 0.8974, 0.2524, 0.8909, 0.2646, 0.888, 0.2646, 0.888, 0.2524, 0.8909, 0.2603, 0.8683, 0.2646, 0.8692, 0.2524, 0.8909, 0.2428, 0.8848, 0.2566, 0.866, 0.2603, 0.8683, 0.2351, 0.8889, 0.2255, 0.8761, 0.2359, 0.8757, 0.2428, 0.8848, 0.7156, 0.4191, 0.7304, 0.4254, 0.7228, 0.4319, 0.7123, 0.4275, 0.09797, 0.6857, 0.1156, 0.6905, 0.1383, 0.7793, 0.1241, 0.7833, 0.5675, 0.5452, 0.5636, 0.5415, 0.6154, 0.453, 0.6191, 0.4553, 0.7725, 0.3456, 0.7917, 0.3453, 0.7446, 0.4298, 0.7304, 0.4254, 0.753, 0.3416, 0.7725, 0.3456, 0.7304, 0.4254, 0.7156, 0.4191, 0.09294, 0.7725, 0.09797, 0.7738, 0.04215, 0.8572, 0.03821, 0.8533, 0.4202, 0.0649, 0.413, 0.07782, 0.3476, 0.05395, 0.3532, 0.03888, 0.06683, 0.768, 0.0847, 0.7686, 0.03064, 0.8468, 0.01973, 0.8324, 0.05485, 0.768, 0.06683, 0.768, 0.01973, 0.8324, 0.01219, 0.8231, 0.1477, 0.8787, 0.1255, 0.8763, 0.1237, 0.7875, 0.1477, 0.7833, 0.4312, 0.05052, 0.4202, 0.0649, 0.3532, 0.03888, 0.3586, 0.02005, 0.05378, 0.6363, 0.06124, 0.6367, 0.09294, 0.7725, 0.08831, 0.7707, 0.7894, 0.9326, 0.7838, 0.9278, 0.7863, 0.792, 0.7894, 0.7955, 0.9603, 0.6222, 0.9832, 0.6308, 1.0, 0.7451, 0.9849, 0.7439, 0.484, 0.1478, 0.4553, 0.1575, 0.4312, 0.05052, 0.4443, 0.03661, 0.8475, 0.06041, 0.8603, 0.0661, 0.8603, 0.08994, 0.8549, 0.09084, 0.8401, 0.05348, 0.8603, 0.05015, 0.8603, 0.0661, 0.8475, 0.06041, 0.8103, 0.07957, 0.8227, 0.06375, 0.8351, 0.06769, 0.8248, 0.08695, 0.3586, 0.02005, 0.3532, 0.03888, 0.3345, 0.02956, 0.3384, 0.01622, 0.8248, 0.08695, 0.8351, 0.06769, 0.8501, 0.09362, 0.8468, 0.09792, 0.8351, 0.06769, 0.8475, 0.06041, 0.8549, 0.09084, 0.8501, 0.09362, 0.08831, 0.7707, 0.09294, 0.7725, 0.03821, 0.8533, 0.03419, 0.8497, 0.0847, 0.7686, 0.08831, 0.7707, 0.03419, 0.8497, 0.03064, 0.8468, 0.1255, 0.8763, 0.1108, 0.8744, 0.1076, 0.7899, 0.1237, 0.7875, 0.4443, 0.03661, 0.4312, 0.05052, 0.3586, 0.02005, 0.3633, 0.0, 0.0407, 0.8587, 0.04083, 0.8621, 0.0003566, 0.8709, 0.0, 0.8696, 0.7789, 0.792, 0.7838, 0.7933, 0.7818, 0.8277, 0.7797, 0.8271, 0.5905, 0.4081, 0.5952, 0.4076, 0.6145, 0.4459, 0.6127, 0.4464, 0.7686, 0.7952, 0.7735, 0.7927, 0.7775, 0.8273, 0.7729, 0.8246, 0.5827, 0.4118, 0.5861, 0.4096, 0.611, 0.4472, 0.6097, 0.4483, 0.643, 0.8493, 0.6374, 0.8497, 0.6486, 0.8163, 0.6517, 0.8192, 0.6482, 0.8502, 0.643, 0.8493, 0.6517, 0.8192, 0.6538, 0.8198, 0.04091, 0.8712, 0.04096, 0.8781, 0.0009291, 0.8773, 0.0007348, 0.8745, 0.5777, 0.4186, 0.5807, 0.4146, 0.6089, 0.4494, 0.6077, 0.4511, 0.04083, 0.8621, 0.04091, 0.8665, 0.000613, 0.8726, 0.0003566, 0.8709, 0.5952, 0.4076, 0.5997, 0.4081, 0.6162, 0.4459, 0.6145, 0.4459, 0.7735, 0.7927, 0.7789, 0.792, 0.7797, 0.8271, 0.7775, 0.8273, 0.5861, 0.4096, 0.5905, 0.4081, 0.6127, 0.4464, 0.611, 0.4472, 0.6374, 0.8497, 0.6321, 0.8514, 0.645, 0.8169, 0.6486, 0.8163, 0.5807, 0.4146, 0.5827, 0.4118, 0.6097, 0.4483, 0.6089, 0.4494, 0.04096, 0.8781, 0.0408, 0.8824, 0.00072, 0.879, 0.0009291, 0.8773, 0.04091, 0.8665, 0.04091, 0.8712, 0.0007348, 0.8745, 0.000613, 0.8726, 0.7829, 0.8298, 0.779, 0.8334, 0.7818, 0.8277, 0.7818, 0.8277, 0.779, 0.8334, 0.7797, 0.8271, 0.7797, 0.8271, 0.779, 0.8334, 0.7775, 0.8273, 0.7775, 0.8273, 0.779, 0.8334, 0.7729, 0.8246, 0.7729, 0.8246, 0.779, 0.8334, 0.7701, 0.8271, 0.7701, 0.8271, 0.779, 0.8334, 0.7728, 0.8314, 0.7728, 0.8314, 0.779, 0.8334, 0.7725, 0.8334, 0.7725, 0.8334, 0.779, 0.8334, 0.773, 0.8352, 0.773, 0.8352, 0.779, 0.8334, 0.7753, 0.8364, 0.7753, 0.8364, 0.779, 0.8334, 0.7768, 0.8372, 0.7768, 0.8372, 0.779, 0.8334, 0.7786, 0.8374, 0.7786, 0.8374, 0.779, 0.8334, 0.7805, 0.8369, 0.7805, 0.8369, 0.779, 0.8334, 0.7821, 0.836, 0.7821, 0.836, 0.779, 0.8334, 0.7832, 0.8346, 0.7832, 0.8346, 0.779, 0.8334, 0.7838, 0.8329, 0.7838, 0.8329, 0.779, 0.8334, 0.7837, 0.8313, 0.7837, 0.8313, 0.779, 0.8334, 0.7829, 0.8298])
me_sphere.materials.append(mat_banana)
me_sphere.materials.append(mat_material)
me_sphere.use_remesh_preserve_volume = False
me_sphere.use_remesh_preserve_attributes = False
me_sphere.use_mirror_vertex_groups = False
me_sphere.update()

# ---- objects
ob_sphere = bpy.data.objects.new('Sphere', me_sphere)

# ---- transforms, parenting, visibility, modifiers, constraints
ob_sphere.location = (0.0, 0.0, 0.0)
ob_sphere.lineart.crease_threshold = 0.0

# ---- collection membership
col_collection_1.objects.link(ob_sphere)

# ---- scene / render settings (as saved in the file)
scene.frame_start = 1; scene.frame_end = 250; scene.frame_set(1)
scene.render.engine = 'BLENDER_EEVEE_NEXT'
scene.render.resolution_percentage = 50
scene.render.dither_intensity = 0.0
scene.cycles.use_denoising = False
scene.cycles.samples = 10
scene.cycles.sampling_pattern = 'TABULATED_SOBOL'
scene.cycles.light_sampling_threshold = 0.0
scene.cycles.use_adaptive_sampling = False
scene.cycles.use_light_tree = False
scene.cycles.blur_glossy = 0.0
scene.cycles.volume_bounces = 1
scene.cycles.pixel_filter_type = 'GAUSSIAN'
scene.cycles.sample_clamp_indirect = 0.0
scene.view_settings.view_transform = 'Standard'
bpy.context.view_layer.update()

# ---- added for rendering (the .blend has no active camera and no usable light): camera, sun
cam_auto = bpy.data.cameras.new('AutoCamera')
cam_auto.lens = 50.0
cam_auto.sensor_width = 36.0
cam_auto.clip_end = 1000.0
ob_auto_camera = bpy.data.objects.new('AutoCamera', cam_auto)
scene.collection.objects.link(ob_auto_camera)
ob_auto_camera.location = (8.00405, -11.3577, 6.84616)
ob_auto_camera.rotation_euler = (1.09748, -7.21219e-08, 0.694738)
scene.camera = ob_auto_camera
light_auto_sun = bpy.data.lights.new('AutoSun', 'SUN')
light_auto_sun.energy = 3.0
light_auto_sun.angle = 0.0523599
ob_auto_sun = bpy.data.objects.new('AutoSun', light_auto_sun)
scene.collection.objects.link(ob_auto_sun)
ob_auto_sun.rotation_euler = (0.872665, 0.174533, 0.523599)
bpy.context.view_layer.update()
